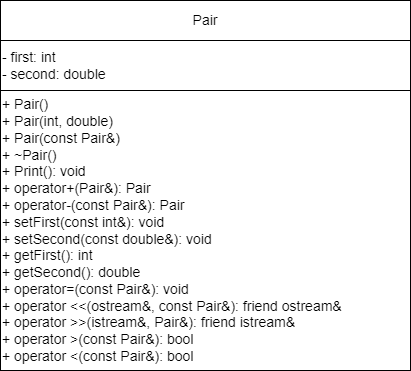

The diagram above was exported from draw.io. Its source (the exported page's mxGraphModel, read from the mxfile embedded in the PNG):
<mxGraphModel dx="1050" dy="556" grid="1" gridSize="10" guides="1" tooltips="1" connect="1" arrows="1" fold="1" page="1" pageScale="1" pageWidth="827" pageHeight="1169" math="0" shadow="0">
  <root>
    <mxCell id="0" />
    <mxCell id="1" parent="0" />
    <mxCell id="shDK61Ko3ME5t3BMZJT4-1" value="Pair&lt;span style=&quot;color: rgba(0, 0, 0, 0); font-family: monospace; font-size: 0px; text-align: start; text-wrap: nowrap;&quot;&gt;%3CmxGraphModel%3E%3Croot%3E%3CmxCell%20id%3D%220%22%2F%3E%3CmxCell%20id%3D%221%22%20parent%3D%220%22%2F%3E%3CmxCell%20id%3D%222%22%20value%3D%22-%20first%3A%20double%26amp%3Bnbsp%3B%26lt%3Bdiv%20style%3D%26quot%3Bfont-size%3A%2014px%3B%26quot%3B%26gt%3B-%20second%3A%26amp%3Bnbsp%3B%26lt%3Bspan%20style%3D%26quot%3Bbackground-color%3A%20initial%3B%26quot%3B%26gt%3Bdouble%26lt%3B%2Fspan%26gt%3B%26lt%3Bspan%20style%3D%26quot%3Bbackground-color%3A%20initial%3B%26quot%3B%26gt%3B%26amp%3Bnbsp%3B%26lt%3B%2Fspan%26gt%3B%26lt%3Bbr%20style%3D%26quot%3Bfont-size%3A%2014px%3B%26quot%3B%26gt%3B%26lt%3B%2Fdiv%26gt%3B%22%20style%3D%22rounded%3D0%3BwhiteSpace%3Dwrap%3Bhtml%3D1%3BfontSize%3D14%3Balign%3Dleft%3B%22%20vertex%3D%221%22%20parent%3D%221%22%3E%3CmxGeometry%20x%3D%2240%22%20y%3D%2280%22%20width%3D%22210%22%20height%3D%2250%22%20as%3D%22geometry%22%2F%3E%3C%2FmxCell%3E%3C%2Froot%3E%3C%2FmxGraphModel%3E&lt;/span&gt;" style="rounded=0;whiteSpace=wrap;html=1;fontSize=14;align=center;" parent="1" vertex="1">
      <mxGeometry x="40" y="40" width="410" height="40" as="geometry" />
    </mxCell>
    <mxCell id="shDK61Ko3ME5t3BMZJT4-2" value="&lt;div style=&quot;font-size: 14px;&quot;&gt;+ Pair()&lt;br style=&quot;font-size: 14px;&quot;&gt;&lt;/div&gt;&lt;div style=&quot;font-size: 14px;&quot;&gt;+&amp;nbsp;Pair(int, double)&lt;/div&gt;&lt;div style=&quot;font-size: 14px;&quot;&gt;+&amp;nbsp;Pair(const Pair&amp;amp;)&lt;/div&gt;&lt;div style=&quot;&quot;&gt;+ ~Pair()&lt;br&gt;&lt;/div&gt;&lt;div style=&quot;&quot;&gt;+&amp;nbsp;&lt;span style=&quot;background-color: initial;&quot;&gt;Print():&amp;nbsp;&lt;/span&gt;&lt;span style=&quot;background-color: initial;&quot;&gt;void&lt;/span&gt;&lt;span style=&quot;background-color: initial;&quot;&gt;&amp;nbsp;&lt;/span&gt;&lt;br style=&quot;font-size: 14px;&quot;&gt;&lt;/div&gt;&lt;div style=&quot;&quot;&gt;&lt;div&gt;+ operator+(Pair&amp;amp;):&amp;nbsp;&lt;span style=&quot;background-color: initial;&quot;&gt;Pair&lt;/span&gt;&lt;span style=&quot;background-color: initial;&quot;&gt;&amp;nbsp;&lt;/span&gt;&lt;/div&gt;&lt;div&gt;+ operator-(const Pair&amp;amp;):&amp;nbsp;&lt;span style=&quot;background-color: initial;&quot;&gt;Pair&lt;/span&gt;&lt;span style=&quot;background-color: initial;&quot;&gt;&amp;nbsp;&lt;/span&gt;&lt;/div&gt;&lt;div&gt;+ setFirst(const int&amp;amp;):&amp;nbsp;&lt;span style=&quot;background-color: initial;&quot;&gt;void&lt;/span&gt;&lt;span style=&quot;background-color: initial;&quot;&gt;&amp;nbsp;&lt;/span&gt;&lt;/div&gt;&lt;div&gt;+ setSecond(const double&amp;amp;):&amp;nbsp;&lt;span style=&quot;background-color: initial;&quot;&gt;void&lt;/span&gt;&lt;span style=&quot;background-color: initial;&quot;&gt;&amp;nbsp;&lt;/span&gt;&lt;/div&gt;&lt;div&gt;+ getFirst():&amp;nbsp;&lt;span style=&quot;background-color: initial;&quot;&gt;int&lt;/span&gt;&lt;span style=&quot;background-color: initial;&quot;&gt;&amp;nbsp;&lt;/span&gt;&lt;/div&gt;&lt;div&gt;+ getSecond():&amp;nbsp;&lt;span style=&quot;background-color: initial;&quot;&gt;double&lt;/span&gt;&lt;span style=&quot;background-color: initial;&quot;&gt;&amp;nbsp;&lt;/span&gt;&lt;/div&gt;&lt;/div&gt;&lt;div style=&quot;&quot;&gt;&lt;span style=&quot;background-color: initial;&quot;&gt;+&amp;nbsp;&lt;/span&gt;&lt;span style=&quot;background-color: initial;&quot;&gt;operator=(const Pair&amp;amp;): void&lt;/span&gt;&lt;span style=&quot;background-color: initial;&quot;&gt;&lt;br&gt;&lt;/span&gt;&lt;/div&gt;&lt;div style=&quot;&quot;&gt;&lt;span style=&quot;background-color: initial;&quot;&gt;+&amp;nbsp;&lt;/span&gt;&lt;span style=&quot;background-color: initial;&quot;&gt;operator &amp;lt;&amp;lt;(ostream&amp;amp;, const Pair&amp;amp;):&amp;nbsp;&lt;/span&gt;&lt;span style=&quot;background-color: initial;&quot;&gt;friend ostream&amp;amp;&lt;/span&gt;&lt;/div&gt;&lt;div style=&quot;&quot;&gt;&lt;span style=&quot;background-color: initial;&quot;&gt;+&amp;nbsp;&lt;/span&gt;&lt;span style=&quot;background-color: initial;&quot;&gt;operator &amp;gt;&amp;gt;(istream&amp;amp;, Pair&amp;amp;):&amp;nbsp;&lt;/span&gt;&lt;span style=&quot;background-color: initial;&quot;&gt;friend istream&amp;amp;&lt;/span&gt;&lt;span style=&quot;background-color: initial;&quot;&gt;&amp;nbsp;&lt;/span&gt;&lt;/div&gt;&lt;div style=&quot;&quot;&gt;&lt;span style=&quot;background-color: initial;&quot;&gt;&lt;div&gt;+ operator &amp;gt;(const Pair&amp;amp;):&amp;nbsp;&lt;span style=&quot;background-color: initial;&quot;&gt;bool&lt;/span&gt;&lt;span style=&quot;background-color: initial;&quot;&gt;&amp;nbsp;&lt;/span&gt;&lt;/div&gt;&lt;/span&gt;&lt;span style=&quot;background-color: initial;&quot;&gt;&lt;div&gt;+ operator &amp;lt;(const Pair&amp;amp;):&amp;nbsp;&lt;span style=&quot;background-color: initial;&quot;&gt;bool&lt;/span&gt;&lt;span style=&quot;background-color: initial;&quot;&gt;&amp;nbsp;&lt;/span&gt;&lt;/div&gt;&lt;/span&gt;&lt;/div&gt;" style="rounded=0;whiteSpace=wrap;html=1;fontSize=14;align=left;" parent="1" vertex="1">
      <mxGeometry x="40" y="130" width="410" height="280" as="geometry" />
    </mxCell>
    <mxCell id="shDK61Ko3ME5t3BMZJT4-3" value="- first: int&amp;nbsp;&lt;div style=&quot;font-size: 14px;&quot;&gt;- second:&amp;nbsp;&lt;span style=&quot;background-color: initial;&quot;&gt;double&lt;/span&gt;&lt;span style=&quot;background-color: initial;&quot;&gt;&amp;nbsp;&lt;/span&gt;&lt;br style=&quot;font-size: 14px;&quot;&gt;&lt;/div&gt;" style="rounded=0;whiteSpace=wrap;html=1;fontSize=14;align=left;" parent="1" vertex="1">
      <mxGeometry x="40" y="80" width="410" height="50" as="geometry" />
    </mxCell>
  </root>
</mxGraphModel>